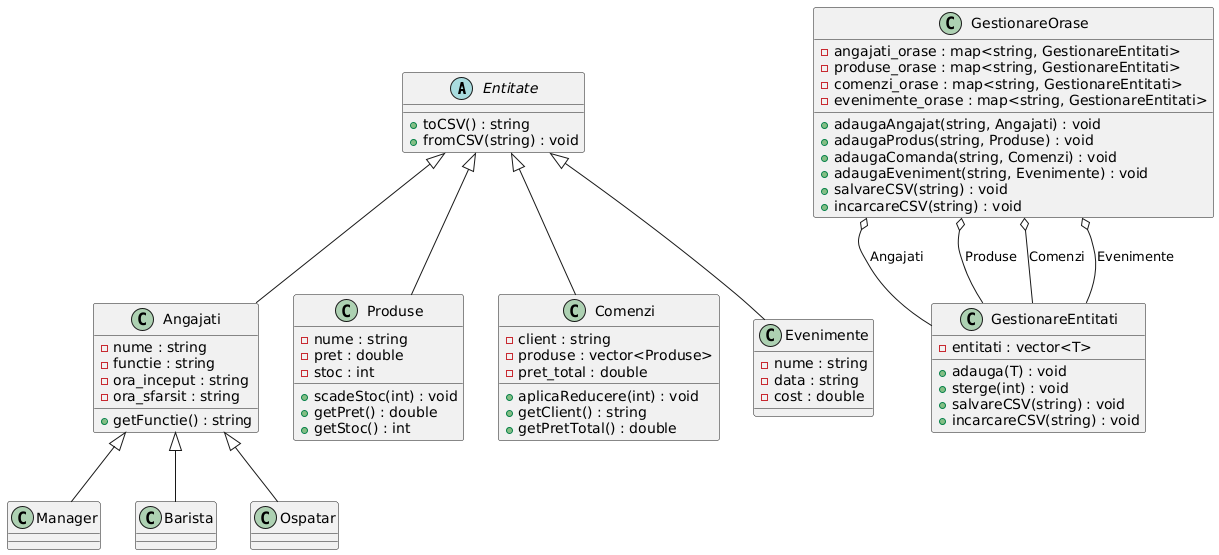

The diagram above was rendered by PlantUML. Its source (embedded in the PNG):
@startuml
abstract class Entitate {
    + toCSV() : string
    + fromCSV(string) : void
}

class Angajati {
    - nume : string
    - functie : string
    - ora_inceput : string
    - ora_sfarsit : string
    + getFunctie() : string
}

class Produse {
    - nume : string
    - pret : double
    - stoc : int
    + scadeStoc(int) : void
    + getPret() : double
    + getStoc() : int
}

class Comenzi {
    - client : string
    - produse : vector<Produse>
    - pret_total : double
    + aplicaReducere(int) : void
    + getClient() : string
    + getPretTotal() : double
}

class Evenimente {
    - nume : string
    - data : string
    - cost : double
}

class GestionareEntitati {
    - entitati : vector<T>
    + adauga(T) : void
    + sterge(int) : void
    + salvareCSV(string) : void
    + incarcareCSV(string) : void
}

class GestionareOrase {
    - angajati_orase : map<string, GestionareEntitati>
    - produse_orase : map<string, GestionareEntitati>
    - comenzi_orase : map<string, GestionareEntitati>
    - evenimente_orase : map<string, GestionareEntitati>
    + adaugaAngajat(string, Angajati) : void
    + adaugaProdus(string, Produse) : void
    + adaugaComanda(string, Comenzi) : void
    + adaugaEveniment(string, Evenimente) : void
    + salvareCSV(string) : void
    + incarcareCSV(string) : void
}

Entitate <|-- Angajati
Entitate <|-- Produse
Entitate <|-- Comenzi
Entitate <|-- Evenimente

Angajati <|-- Manager
Angajati <|-- Barista
Angajati <|-- Ospatar

GestionareOrase o-- GestionareEntitati : "Angajati"
GestionareOrase o-- GestionareEntitati : "Produse"
GestionareOrase o-- GestionareEntitati : "Comenzi"
GestionareOrase o-- GestionareEntitati : "Evenimente"
@enduml